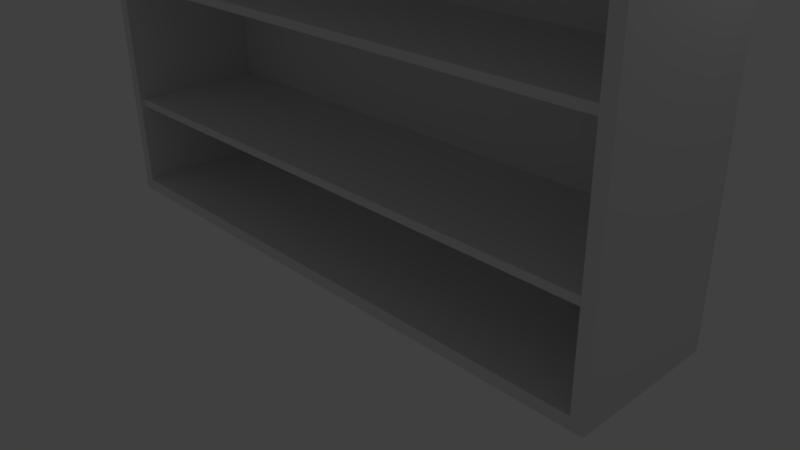 # Source: cupboard_1.blend  (saved by Blender 2.77.0; exported with 4.5.12 LTS)
import bpy
from mathutils import Matrix  # noqa: F401  (used for matrix-valued properties, if any)

bpy.ops.wm.read_factory_settings(use_empty=True)
scene = bpy.context.scene
scene.name = 'Scene'

# ---- collections
col_collection_1 = bpy.data.collections.new('Collection 1'); scene.collection.children.link(col_collection_1)

# ---- world
world_world = bpy.data.worlds.new('World'); scene.world = world_world
world_world.color = (0.05088, 0.05088, 0.05088)
world_world.use_sun_shadow = False
world_world.sun_shadow_jitter_overblur = 0.0
world_world.cycles.sampling_method = 'MANUAL'

# ---- cameras
cam_camera = bpy.data.cameras.new('Camera')
cam_camera.clip_end = 100.0
cam_camera.lens = 35.0
cam_camera.sensor_width = 32.0
cam_camera.sensor_height = 18.0
cam_camera.ortho_scale = 7.314
cam_camera.dof.focus_distance = 0.0
cam_camera.dof.aperture_fstop = 128.0

# ---- lights
light_lamp = bpy.data.lights.new('Lamp', 'POINT')
light_lamp.transmission_factor = 0.0
light_lamp.cutoff_distance = 30.0
light_lamp.energy = 100.0
light_lamp.shadow_buffer_clip_start = 1.001
light_lamp.shadow_soft_size = 0.1
light_lamp.shadow_maximum_resolution = 0.006
light_lamp.use_absolute_resolution = True

# ---- meshes
me_plane_001 = bpy.data.meshes.new('Plane.001')
me_plane_001.from_pydata([(-1.0, -1.0, 0.0), (1.0, -1.0, 0.0), (-1.0, 1.0, 0.0), (1.0, 1.0, 0.0), (-1.0, -1.0, 7.971), (1.0, -1.0, 7.971), (-1.0, 1.0, 7.971), (1.0, 1.0, 7.971), (-0.9594, -1.0, 0.1619), (0.9594, -1.0, 0.1619), (-0.9594, -1.0, 7.809), (0.9594, -1.0, 7.809), (-0.9594, 0.8641, 0.1619), (0.9594, 0.8641, 0.1619), (-0.9594, 0.8641, 7.809), (0.9594, 0.8641, 7.809), (-0.9782, -0.9453, 6.523), (0.9717, -0.9453, 6.523), (-0.9782, 0.9453, 6.523), (0.9717, 0.9453, 6.523), (-0.9782, -0.9453, 4.868), (0.9717, -0.9453, 4.868), (-0.9782, 0.9453, 4.868), (0.9717, 0.9453, 4.868), (-0.9782, -0.9453, 3.149), (0.9717, -0.9453, 3.149), (-0.9782, 0.9453, 3.149), (0.9717, 0.9453, 3.149), (-0.9782, -0.9453, 1.408), (0.9717, -0.9453, 1.408), (-0.9782, 0.9453, 1.408), (0.9717, 0.9453, 1.408), (-0.9782, 0.9453, 6.417), (-0.9782, -0.9453, 6.417), (0.9717, -0.9453, 6.417), (0.9717, 0.9453, 6.417), (-0.9782, 0.9453, 4.762), (-0.9782, -0.9453, 4.762), (0.9717, -0.9453, 4.762), (0.9717, 0.9453, 4.762), (-0.9782, 0.9453, 3.043), (-0.9782, -0.9453, 3.043), (0.9717, -0.9453, 3.043), (0.9717, 0.9453, 3.043), (-0.9782, 0.9453, 1.302), (-0.9782, -0.9453, 1.302), (0.9717, -0.9453, 1.302), (0.9717, 0.9453, 1.302)], [], [(0, 2, 3, 1), (4, 5, 7, 6), (1, 3, 7, 5), (2, 0, 4, 6), (3, 2, 6, 7), (1, 5, 11, 9), (5, 4, 10, 11), (0, 1, 9, 8), (4, 0, 8, 10), (10, 8, 12, 14), (11, 10, 14, 15), (9, 11, 15, 13), (8, 9, 13, 12), (13, 15, 14, 12), (16, 17, 19, 18), (20, 21, 23, 22), (24, 25, 27, 26), (28, 29, 31, 30), (33, 32, 35, 34), (37, 36, 39, 38), (41, 40, 43, 42), (45, 44, 47, 46), (23, 22, 36, 39), (18, 16, 33, 32), (31, 30, 44, 47), (26, 24, 41, 40), (16, 33, 34, 17), (24, 41, 42, 25), (17, 19, 35, 34), (25, 27, 43, 42), (19, 18, 32, 35), (27, 26, 40, 43), (22, 20, 37, 36), (30, 28, 45, 44), (20, 37, 38, 21), (28, 45, 46, 29), (21, 23, 39, 38), (29, 31, 47, 46)])
me_plane_001.use_remesh_preserve_volume = False
me_plane_001.use_remesh_preserve_attributes = False
me_plane_001.use_mirror_vertex_groups = False
me_plane_001.update()

# ---- objects
ob_plane = bpy.data.objects.new('Plane', me_plane_001)
ob_lamp = bpy.data.objects.new('Lamp', light_lamp)
ob_camera = bpy.data.objects.new('Camera', cam_camera)

# ---- transforms, parenting, visibility, modifiers, constraints
ob_plane.location = (0.0, 0.0, 0.0)
ob_plane.scale = (4.0, 1.0, 1.0)
ob_plane.lineart.crease_threshold = 0.0
ob_lamp.location = (4.076, 1.005, 5.904)
ob_lamp.rotation_euler = (0.6503, 0.05522, 1.866)
ob_lamp.lock_rotations_4d = False
ob_lamp.empty_display_type = 'ARROWS'
ob_lamp.color = (0.0, 0.0, 0.0, 0.0)
ob_lamp.lineart.crease_threshold = 0.0
ob_camera.location = (7.481, -6.508, 5.344)
ob_camera.rotation_euler = (1.109, 0.01082, 0.8149)
ob_camera.lock_rotations_4d = False
ob_camera.empty_display_type = 'ARROWS'
ob_camera.color = (0.0, 0.0, 0.0, 0.0)
ob_camera.display_type = 'WIRE'
ob_camera.lineart.crease_threshold = 0.0

# ---- collection membership
col_collection_1.objects.link(ob_plane)
col_collection_1.objects.link(ob_lamp)
col_collection_1.objects.link(ob_camera)

# ---- scene / render settings (as saved in the file)
scene.camera = ob_camera
scene.frame_start = 1; scene.frame_end = 250; scene.frame_set(1)
scene.render.engine = 'BLENDER_EEVEE_NEXT'
scene.render.resolution_percentage = 50
scene.render.dither_intensity = 0.0
scene.cycles.use_denoising = False
scene.cycles.samples = 128
scene.cycles.sampling_pattern = 'TABULATED_SOBOL'
scene.cycles.light_sampling_threshold = 0.0
scene.cycles.use_adaptive_sampling = False
scene.cycles.use_light_tree = False
scene.cycles.blur_glossy = 0.0
scene.cycles.sample_clamp_indirect = 0.0
scene.view_settings.view_transform = 'Standard'
bpy.context.view_layer.update()
